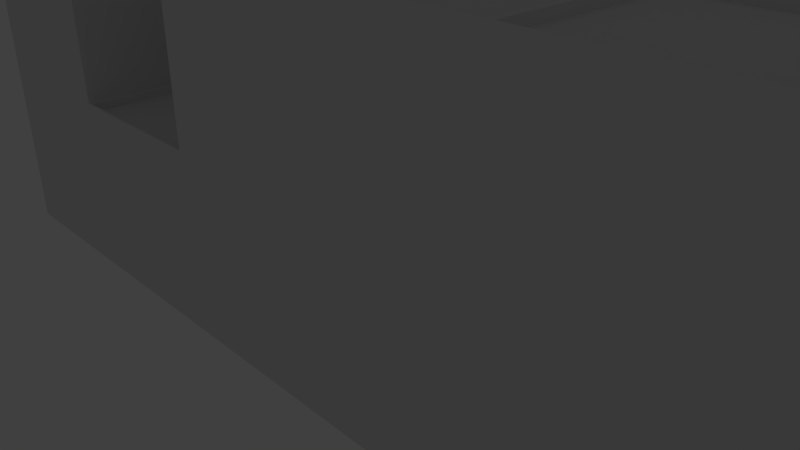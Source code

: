 # Source: all2.blend  (saved by Blender 2.78.0; exported with 4.5.12 LTS)
import bpy
from mathutils import Matrix  # noqa: F401  (used for matrix-valued properties, if any)

bpy.ops.wm.read_factory_settings(use_empty=True)
scene = bpy.context.scene
scene.name = 'Scene'

# ---- collections
col_collection_1 = bpy.data.collections.new('Collection 1'); scene.collection.children.link(col_collection_1)
col_collection_1.hide_render = True
col_collection_1.hide_viewport = True
col_collection_6 = bpy.data.collections.new('Collection 6'); scene.collection.children.link(col_collection_6)

# ---- materials (node trees are filled in below, after node groups)
mat_material = bpy.data.materials.new('Material')
mat_material.alpha_threshold = 0.0
mat_material.use_transparent_shadow = False
mat_material.roughness = 0.5
mat_material.line_color = (0.0, 0.0, 0.0, 1.0)
mat_wall = bpy.data.materials.new('Wall')
mat_wall.alpha_threshold = 0.0
mat_wall.use_transparent_shadow = False
mat_wall.preview_render_type = 'FLAT'
mat_wall.roughness = 0.5
mat_wall.line_color = (0.0, 0.0, 0.0, 1.0)
mat_top = bpy.data.materials.new('Top')
mat_top.alpha_threshold = 0.0
mat_top.use_transparent_shadow = False
mat_top.preview_render_type = 'FLAT'
mat_top.roughness = 0.5
mat_shop = bpy.data.materials.new('Shop')
mat_shop.alpha_threshold = 0.0
mat_shop.use_transparent_shadow = False
mat_shop.preview_render_type = 'FLAT'
mat_shop.roughness = 0.5
mat_wall_001 = bpy.data.materials.new('Wall.001')
mat_wall_001.alpha_threshold = 0.0
mat_wall_001.use_transparent_shadow = False
mat_wall_001.preview_render_type = 'FLAT'
mat_wall_001.roughness = 0.5
mat_wall_001.line_color = (0.0, 0.0, 0.0, 1.0)
mat_top_001 = bpy.data.materials.new('Top.001')
mat_top_001.alpha_threshold = 0.0
mat_top_001.use_transparent_shadow = False
mat_top_001.preview_render_type = 'FLAT'
mat_top_001.roughness = 0.5
mat_shop_001 = bpy.data.materials.new('Shop.001')
mat_shop_001.alpha_threshold = 0.0
mat_shop_001.use_transparent_shadow = False
mat_shop_001.preview_render_type = 'FLAT'
mat_shop_001.roughness = 0.5
mat_wall_002 = bpy.data.materials.new('Wall.002')
mat_wall_002.alpha_threshold = 0.0
mat_wall_002.use_transparent_shadow = False
mat_wall_002.preview_render_type = 'FLAT'
mat_wall_002.roughness = 0.5
mat_top_002 = bpy.data.materials.new('Top.002')
mat_top_002.alpha_threshold = 0.0
mat_top_002.use_transparent_shadow = False
mat_top_002.preview_render_type = 'FLAT'
mat_top_002.roughness = 0.5
mat_bot = bpy.data.materials.new('Bot')
mat_bot.alpha_threshold = 0.0
mat_bot.use_transparent_shadow = False
mat_bot.preview_render_type = 'FLAT'
mat_bot.roughness = 0.5
mat_wall_003 = bpy.data.materials.new('Wall.003')
mat_wall_003.alpha_threshold = 0.0
mat_wall_003.use_transparent_shadow = False
mat_wall_003.preview_render_type = 'FLAT'
mat_wall_003.roughness = 0.5
mat_wall_003.line_color = (0.0, 0.0, 0.0, 1.0)
mat_top_003 = bpy.data.materials.new('Top.003')
mat_top_003.alpha_threshold = 0.0
mat_top_003.use_transparent_shadow = False
mat_top_003.preview_render_type = 'FLAT'
mat_top_003.roughness = 0.5
mat_shop_002 = bpy.data.materials.new('Shop.002')
mat_shop_002.alpha_threshold = 0.0
mat_shop_002.use_transparent_shadow = False
mat_shop_002.preview_render_type = 'FLAT'
mat_shop_002.roughness = 0.5
mat_wall_004 = bpy.data.materials.new('Wall.004')
mat_wall_004.alpha_threshold = 0.0
mat_wall_004.use_transparent_shadow = False
mat_wall_004.preview_render_type = 'FLAT'
mat_wall_004.roughness = 0.5
mat_wall_004.line_color = (0.0, 0.0, 0.0, 1.0)
mat_top_004 = bpy.data.materials.new('Top.004')
mat_top_004.alpha_threshold = 0.0
mat_top_004.use_transparent_shadow = False
mat_top_004.preview_render_type = 'FLAT'
mat_top_004.roughness = 0.5
mat_shop_003 = bpy.data.materials.new('Shop.003')
mat_shop_003.alpha_threshold = 0.0
mat_shop_003.use_transparent_shadow = False
mat_shop_003.preview_render_type = 'FLAT'
mat_shop_003.roughness = 0.5
mat_wall_005 = bpy.data.materials.new('Wall.005')
mat_wall_005.alpha_threshold = 0.0
mat_wall_005.use_transparent_shadow = False
mat_wall_005.preview_render_type = 'FLAT'
mat_wall_005.roughness = 0.5
mat_wall_005.line_color = (0.0, 0.0, 0.0, 1.0)
mat_top_005 = bpy.data.materials.new('Top.005')
mat_top_005.alpha_threshold = 0.0
mat_top_005.use_transparent_shadow = False
mat_top_005.preview_render_type = 'FLAT'
mat_top_005.roughness = 0.5
mat_shop_004 = bpy.data.materials.new('Shop.004')
mat_shop_004.alpha_threshold = 0.0
mat_shop_004.use_transparent_shadow = False
mat_shop_004.preview_render_type = 'FLAT'
mat_shop_004.roughness = 0.5
mat_wall_006 = bpy.data.materials.new('Wall.006')
mat_wall_006.alpha_threshold = 0.0
mat_wall_006.use_transparent_shadow = False
mat_wall_006.preview_render_type = 'FLAT'
mat_wall_006.roughness = 0.5
mat_wall_006.line_color = (0.0, 0.0, 0.0, 1.0)
mat_top_006 = bpy.data.materials.new('Top.006')
mat_top_006.alpha_threshold = 0.0
mat_top_006.use_transparent_shadow = False
mat_top_006.preview_render_type = 'FLAT'
mat_top_006.roughness = 0.5
mat_shop_005 = bpy.data.materials.new('Shop.005')
mat_shop_005.alpha_threshold = 0.0
mat_shop_005.use_transparent_shadow = False
mat_shop_005.preview_render_type = 'FLAT'
mat_shop_005.roughness = 0.5
mat_wall_007 = bpy.data.materials.new('Wall.007')
mat_wall_007.alpha_threshold = 0.0
mat_wall_007.use_transparent_shadow = False
mat_wall_007.preview_render_type = 'FLAT'
mat_wall_007.roughness = 0.5
mat_top_007 = bpy.data.materials.new('Top.007')
mat_top_007.alpha_threshold = 0.0
mat_top_007.use_transparent_shadow = False
mat_top_007.preview_render_type = 'FLAT'
mat_top_007.roughness = 0.5
mat_bot_001 = bpy.data.materials.new('Bot.001')
mat_bot_001.alpha_threshold = 0.0
mat_bot_001.use_transparent_shadow = False
mat_bot_001.preview_render_type = 'FLAT'
mat_bot_001.roughness = 0.5
mat_street_001 = bpy.data.materials.new('street.001')
mat_street_001.alpha_threshold = 0.0
mat_street_001.use_transparent_shadow = False
mat_street_001.preview_render_type = 'FLAT'
mat_street_001.roughness = 0.5

# ---- material node trees

# ---- world
world_world = bpy.data.worlds.new('World'); scene.world = world_world
world_world.color = (0.05088, 0.05088, 0.05088)
world_world.use_sun_shadow = False
world_world.sun_shadow_jitter_overblur = 0.0
world_world.cycles.sampling_method = 'MANUAL'

# ---- cameras
cam_camera = bpy.data.cameras.new('Camera')
cam_camera.clip_end = 100.0
cam_camera.lens = 35.0
cam_camera.sensor_width = 32.0
cam_camera.sensor_height = 18.0
cam_camera.ortho_scale = 7.314
cam_camera.dof.focus_distance = 0.0
cam_camera.dof.aperture_fstop = 128.0

# ---- lights
light_lamp = bpy.data.lights.new('Lamp', 'POINT')
light_lamp.transmission_factor = 0.0
light_lamp.cutoff_distance = 30.0
light_lamp.energy = 100.0
light_lamp.shadow_buffer_clip_start = 1.001
light_lamp.shadow_soft_size = 0.1
light_lamp.shadow_maximum_resolution = 0.006
light_lamp.use_absolute_resolution = True

# ---- meshes
me_cube = bpy.data.meshes.new('Cube')
me_cube.from_pydata([], [], [])
_uv = me_cube.uv_layers.new(name='UVMap')
_uv.uv.foreach_set('vector', [])
me_cube.materials.append(mat_material)
me_cube.use_remesh_preserve_volume = False
me_cube.use_remesh_preserve_attributes = False
me_cube.use_mirror_vertex_groups = False
me_cube.update()
me_cube_001 = bpy.data.meshes.new('Cube.001')
me_cube_001.from_pydata([(-1.0, -1.0, 0.0), (-1.0, -1.0, 6.0), (-1.0, 1.0, 0.0), (-1.0, 1.0, 6.0), (1.0, -1.0, 0.0), (1.0, -1.0, 6.0), (1.0, 1.0, 0.0), (1.0, 1.0, 6.0), (-1.0, -1.0, 0.3), (-1.0, 1.0, 0.3), (1.0, 1.0, 0.3), (1.0, -1.0, 0.3), (-1.0, -1.0, 6.1), (-1.0, 1.0, 6.1), (1.0, -1.0, 6.1), (1.0, 1.0, 6.1), (-0.9649, -0.9649, 6.1), (-0.9649, 0.9649, 6.1), (0.9649, -0.9649, 6.1), (0.9649, 0.9649, 6.1), (-0.9649, -0.9649, 6.0), (-0.9649, 0.9649, 6.0), (0.9649, -0.9649, 6.0), (0.9649, 0.9649, 6.0), (-0.9649, -0.9649, 6.0), (-0.9649, 0.9649, 6.0), (0.9649, -0.9649, 6.0), (0.9649, 0.9649, 6.0)], [], [(8, 1, 3, 9), (9, 3, 7, 10), (10, 7, 5, 11), (11, 5, 1, 8), (6, 10, 11, 4), (4, 11, 8, 0), (2, 9, 10, 6), (0, 8, 9, 2), (7, 3, 13, 15), (5, 7, 15, 14), (3, 1, 12, 13), (1, 5, 14, 12), (12, 14, 18, 16), (15, 13, 17, 19), (14, 15, 19, 18), (13, 12, 16, 17), (18, 19, 23, 22), (17, 16, 20, 21), (16, 18, 22, 20), (19, 17, 21, 23), (22, 23, 27, 26), (21, 20, 24, 25), (20, 22, 26, 24), (23, 21, 25, 27), (24, 26, 27, 25)])
me_cube_001.polygons.foreach_set('material_index', [0, 0, 0, 0, 2, 2, 2, 2, 1, 1, 1, 1, 1, 1, 1, 1, 1, 1, 1, 1, 1, 1, 1, 1, 1])
_uv = me_cube_001.uv_layers.new(name='UVMap')
_uv.uv.foreach_set('vector', [1.001, -1.005, 1.001, 1.988, -0.001997, 1.988, -0.001997, -1.005, 1.007, -1.005, 1.007, 1.988, 0.003326, 1.988, 0.003327, -1.005, 1.005, -1.005, 1.005, 1.988, 0.001552, 1.988, 0.001552, -1.005, 1.003, -1.005, 1.003, 1.988, -0.000222, 1.988, -0.0002222, -1.005, 2.525, -0.02239, 2.525, 1.018, -1.497, 1.018, -1.497, -0.02239, 2.525, -0.02197, 2.525, 1.018, -1.497, 1.018, -1.497, -0.02197, -1.497, 1.018, -1.497, -0.02225, 2.525, -0.02225, 2.525, 1.018, -1.497, 1.018, -1.497, -0.02211, 2.525, -0.02211, 2.525, 1.018, 0.4851, 1.144, -0.7676, 1.097, -0.705, 1.024, 0.41, 1.079, 0.4851, -0.1114, 0.4851, 1.144, 0.41, 1.079, 0.4225, -0.03898, -0.7676, 1.097, -0.7676, -0.1581, -0.6924, -0.09322, -0.705, 1.024, -0.7676, -0.1581, 0.4851, -0.1114, 0.4225, -0.03898, -0.6924, -0.09322, -0.6924, -0.09322, 0.4225, -0.03898, 0.3992, -0.02076, -0.6736, -0.06908, 0.41, 1.079, -0.705, 1.024, -0.6817, 1.006, 0.3911, 1.055, 0.4225, -0.03898, 0.41, 1.079, 0.3911, 1.055, 0.3992, -0.02076, -0.705, 1.024, -0.6924, -0.09322, -0.6736, -0.06908, -0.6817, 1.006, 0.3992, -0.02076, 0.3911, 1.055, 0.341, 1.007, 0.3531, 0.02802, -0.6817, 1.006, -0.6736, -0.06908, -0.6234, -0.02191, -0.6355, 0.9575, -0.6736, -0.06908, 0.3992, -0.02076, 0.3531, 0.02802, -0.6234, -0.02191, 0.3911, 1.055, -0.6817, 1.006, -0.6355, 0.9575, 0.341, 1.007, 0.3531, 0.02802, 0.341, 1.007, 0.3199, 0.9888, 0.3351, 0.04838, -0.6355, 0.9575, -0.6234, -0.02191, -0.6023, -0.003259, -0.6175, 0.9371, -0.6234, -0.02191, 0.3531, 0.02802, 0.3351, 0.04838, -0.6023, -0.003259, 0.341, 1.007, -0.6355, 0.9575, -0.6175, 0.9371, 0.3199, 0.9888, 0.69, 0.04456, 1.715, 0.04456, 1.715, 1.07, 0.69, 1.07])
me_cube_001.materials.append(mat_wall)
me_cube_001.materials.append(mat_top)
me_cube_001.materials.append(mat_shop)
me_cube_001.use_remesh_preserve_volume = False
me_cube_001.use_remesh_preserve_attributes = False
me_cube_001.use_mirror_vertex_groups = False
me_cube_001.update()
me_cube_002 = bpy.data.meshes.new('Cube.002')
me_cube_002.from_pydata([(-2.0, -1.0, 0.0), (-2.0, -1.0, 4.0), (-2.0, 1.0, 0.0), (-2.0, 1.0, 4.0), (2.0, -1.0, 0.0), (2.0, -1.0, 4.0), (2.0, 1.0, 0.0), (2.0, 1.0, 4.0), (-2.0, -1.0, 0.2), (-2.0, 1.0, 0.2), (2.0, 1.0, 0.2), (2.0, -1.0, 0.2), (-2.0, -1.0, 4.1), (-2.0, 1.0, 4.1), (2.0, -1.0, 4.1), (2.0, 1.0, 4.1), (-1.959, -0.9795, 4.1), (-1.959, 0.9795, 4.1), (1.959, -0.9795, 4.1), (1.959, 0.9795, 4.1), (-1.959, -0.9795, 4.0), (-1.959, 0.9795, 4.0), (1.959, -0.9795, 4.0), (1.959, 0.9795, 4.0)], [], [(8, 1, 3, 9), (9, 3, 7, 10), (10, 7, 5, 11), (11, 5, 1, 8), (6, 10, 11, 4), (4, 11, 8, 0), (2, 9, 10, 6), (0, 8, 9, 2), (7, 3, 13, 15), (5, 7, 15, 14), (3, 1, 12, 13), (1, 5, 14, 12), (12, 14, 18, 16), (15, 13, 17, 19), (14, 15, 19, 18), (13, 12, 16, 17), (18, 19, 23, 22), (17, 16, 20, 21), (16, 18, 22, 20), (19, 17, 21, 23), (20, 22, 23, 21)])
me_cube_002.polygons.foreach_set('material_index', [0, 0, 0, 0, 2, 2, 2, 2, 1, 1, 1, 1, 1, 1, 1, 1, 1, 1, 1, 1, 1])
_uv = me_cube_002.uv_layers.new(name='UVMap')
_uv.uv.foreach_set('vector', [1.14, -0.391, 1.14, 1.409, -0.1466, 1.409, -0.1466, -0.391, 1.465, -0.3895, 1.465, 1.406, -0.4664, 1.406, -0.4664, -0.3895, 1.126, -0.391, 1.126, 1.409, -0.1285, 1.409, -0.1285, -0.391, 1.465, -0.392, 1.465, 1.404, -0.4664, 1.404, -0.4664, -0.392, 4.072, -0.01035, 4.072, 0.9619, -3.073, 0.9619, -3.073, -0.01035, 7.039, 0.003347, 7.039, 0.9887, -6.044, 0.9887, -6.044, 0.003347, 7.039, 0.01227, 7.039, 0.9976, -6.044, 0.9976, -6.044, 0.01228, 4.092, 0.03023, 4.092, 1.002, -3.053, 1.002, -3.053, 0.03023, -1.851, -0.03254, -0.207, -0.03254, -0.2557, 0.02002, -1.779, 0.0109, -1.726, 1.115, -1.851, -0.03254, -1.779, 0.0109, -1.677, 1.062, -0.207, -0.03254, -0.0812, 1.115, -0.1538, 1.071, -0.2557, 0.02002, -0.0812, 1.115, -1.726, 1.115, -1.677, 1.062, -0.1538, 1.071, -0.1538, 1.071, -1.677, 1.062, -1.649, 1.044, -0.1811, 1.05, -1.779, 0.0109, -0.2557, 0.02002, -0.2837, 0.03813, -1.751, 0.03272, -1.677, 1.062, -1.779, 0.0109, -1.751, 0.03272, -1.649, 1.044, -0.2557, 0.02002, -0.1538, 1.071, -0.1811, 1.05, -0.2837, 0.03813, -1.649, 1.044, -1.751, 0.03272, -1.689, 0.0676, -1.611, 0.9979, -0.2837, 0.03813, -0.1811, 1.05, -0.244, 1.015, -0.3214, 0.08445, -0.1811, 1.05, -1.649, 1.044, -1.611, 0.9979, -0.244, 1.015, -1.751, 0.03272, -0.2837, 0.03813, -0.3214, 0.08445, -1.689, 0.0676, 2.932, 1.046, 1.262, 1.046, 1.262, 0.2101, 2.932, 0.2101])
me_cube_002.materials.append(mat_wall_001)
me_cube_002.materials.append(mat_top_001)
me_cube_002.materials.append(mat_shop_001)
me_cube_002.use_remesh_preserve_volume = False
me_cube_002.use_remesh_preserve_attributes = False
me_cube_002.use_mirror_vertex_groups = False
me_cube_002.update()
me_cube_003 = bpy.data.meshes.new('Cube.003')
me_cube_003.from_pydata([(-1.0, -1.0, 0.0), (-1.0, -1.0, 2.0), (-1.0, 1.0, 0.0), (-1.0, 1.0, 2.0), (1.0, -1.0, 0.0), (1.0, -1.0, 2.0), (1.0, 1.0, 0.0), (1.0, 1.0, 2.0), (-1.0, -1.0, 0.2), (-1.0, 1.0, 0.2), (1.0, 1.0, 0.2), (1.0, -1.0, 0.2), (-1.0, -1.0, 2.1), (-1.0, 1.0, 2.1), (1.0, -1.0, 2.1), (1.0, 1.0, 2.1), (-0.97, -0.97, 2.1), (-0.97, 0.97, 2.1), (0.97, -0.97, 2.1), (0.97, 0.97, 2.1), (-0.97, -0.97, 2.0), (-0.97, 0.97, 2.0), (0.97, -0.97, 2.0), (0.97, 0.97, 2.0), (0.97, -0.97, 2.1), (0.97, 0.97, 2.1)], [(25, 24)], [(8, 1, 3, 9), (9, 3, 7, 10), (10, 7, 5, 11), (11, 5, 1, 8), (4, 11, 8, 0), (6, 10, 11, 4), (2, 9, 10, 6), (0, 8, 9, 2), (7, 3, 13, 15), (5, 7, 15, 14), (3, 1, 12, 13), (1, 5, 14, 12), (12, 14, 18, 16), (15, 13, 17, 19), (14, 15, 19, 18), (13, 12, 16, 17), (18, 19, 23, 22), (17, 16, 20, 21), (16, 18, 22, 20), (19, 17, 21, 23), (20, 22, 23, 21)])
me_cube_003.polygons.foreach_set('material_index', [0, 0, 0, 0, 2, 2, 2, 2, 1, 1, 1, 1, 1, 1, 1, 1, 1, 1, 1, 1, 1])
_uv = me_cube_003.uv_layers.new(name='UVMap')
_uv.uv.foreach_set('vector', [2.259, -1.24, 2.259, 2.353, -1.509, 2.353, -1.509, -1.24, 2.263, -1.24, 2.263, 2.353, -1.505, 2.353, -1.505, -1.24, 2.259, -1.239, 2.259, 2.354, -1.509, 2.354, -1.509, -1.239, 2.26, -1.24, 2.26, 2.353, -1.508, 2.353, -1.508, -1.24, 5.013, 0.005871, 5.013, 0.9815, -4.017, 0.9815, -4.017, 0.005868, 5.013, 0.006451, 5.013, 0.9821, -4.017, 0.9821, -4.017, 0.006448, 5.013, 0.005912, 5.013, 0.9815, -4.017, 0.9815, -4.017, 0.005912, 5.013, 0.006407, 5.013, 0.982, -4.017, 0.982, -4.017, 0.006407, 0.6546, 3.96, -5.892, 3.666, -5.564, 3.29, 0.2616, 3.618, 0.6546, -2.604, 0.6546, 3.96, 0.2616, 3.618, 0.3269, -2.228, -5.892, 3.666, -5.892, -2.897, -5.499, -2.556, -5.564, 3.29, -5.892, -2.897, 0.6546, -2.604, 0.3269, -2.228, -5.499, -2.556, -5.499, -2.556, 0.3269, -2.228, 0.2081, -2.136, -5.403, -2.432, 0.2616, 3.618, -5.564, 3.29, -5.445, 3.198, 0.1654, 3.494, 0.3269, -2.228, 0.2616, 3.618, 0.1654, 3.494, 0.2081, -2.136, -5.564, 3.29, -5.499, -2.556, -5.403, -2.432, -5.445, 3.198, 0.2081, -2.136, 0.1654, 3.494, -0.1679, 3.228, -0.04975, -1.814, -5.445, 3.198, -5.403, -2.432, -5.069, -2.166, -5.188, 2.876, -5.403, -2.432, 0.2081, -2.136, -0.04975, -1.814, -5.069, -2.166, 0.1654, 3.494, -5.445, 3.198, -5.188, 2.876, -0.1679, 3.228, 1.369, -2.358, 6.754, -2.358, 6.754, 3.028, 1.369, 3.028])
me_cube_003.materials.append(mat_wall_002)
me_cube_003.materials.append(mat_top_002)
me_cube_003.materials.append(mat_bot)
me_cube_003.use_remesh_preserve_volume = False
me_cube_003.use_remesh_preserve_attributes = False
me_cube_003.use_mirror_vertex_groups = False
me_cube_003.update()
me_cube_004 = bpy.data.meshes.new('Cube.004')
me_cube_004.from_pydata([(-2.0, -1.0, 0.0), (-2.0, -1.0, 4.0), (-2.0, 1.0, 0.0), (-2.0, 1.0, 4.0), (2.0, -1.0, 0.0), (2.0, -1.0, 4.0), (2.0, 1.0, 0.0), (2.0, 1.0, 4.0), (-2.0, -1.0, 0.2), (-2.0, 1.0, 0.2), (2.0, 1.0, 0.2), (2.0, -1.0, 0.2), (-2.0, -1.0, 4.1), (-2.0, 1.0, 4.1), (2.0, -1.0, 4.1), (2.0, 1.0, 4.1), (-1.959, -0.9795, 4.1), (-1.959, 0.9795, 4.1), (1.959, -0.9795, 4.1), (1.959, 0.9795, 4.1), (-1.959, -0.9795, 4.0), (-1.959, 0.9795, 4.0), (1.959, -0.9795, 4.0), (1.959, 0.9795, 4.0)], [], [(8, 1, 3, 9), (9, 3, 7, 10), (10, 7, 5, 11), (11, 5, 1, 8), (6, 10, 11, 4), (4, 11, 8, 0), (2, 9, 10, 6), (0, 8, 9, 2), (7, 3, 13, 15), (5, 7, 15, 14), (3, 1, 12, 13), (1, 5, 14, 12), (12, 14, 18, 16), (15, 13, 17, 19), (14, 15, 19, 18), (13, 12, 16, 17), (18, 19, 23, 22), (17, 16, 20, 21), (16, 18, 22, 20), (19, 17, 21, 23), (20, 22, 23, 21)])
me_cube_004.polygons.foreach_set('material_index', [0, 0, 0, 0, 2, 2, 2, 2, 1, 1, 1, 1, 1, 1, 1, 1, 1, 1, 1, 1, 1])
_uv = me_cube_004.uv_layers.new(name='UVMap')
_uv.uv.foreach_set('vector', [1.14, -0.391, 1.14, 1.409, -0.1466, 1.409, -0.1466, -0.391, 1.465, -0.3895, 1.465, 1.406, -0.4664, 1.406, -0.4664, -0.3895, 1.126, -0.391, 1.126, 1.409, -0.1285, 1.409, -0.1285, -0.391, 1.465, -0.392, 1.465, 1.404, -0.4664, 1.404, -0.4664, -0.392, 4.072, -0.01035, 4.072, 0.9619, -3.073, 0.9619, -3.073, -0.01035, 7.039, 0.003347, 7.039, 0.9887, -6.044, 0.9887, -6.044, 0.003347, 7.039, 0.01227, 7.039, 0.9976, -6.044, 0.9976, -6.044, 0.01228, 4.092, 0.03023, 4.092, 1.002, -3.053, 1.002, -3.053, 0.03023, -1.851, -0.03254, -0.207, -0.03254, -0.2557, 0.02002, -1.779, 0.0109, -1.726, 1.115, -1.851, -0.03254, -1.779, 0.0109, -1.677, 1.062, -0.207, -0.03254, -0.0812, 1.115, -0.1538, 1.071, -0.2557, 0.02002, -0.0812, 1.115, -1.726, 1.115, -1.677, 1.062, -0.1538, 1.071, -0.1538, 1.071, -1.677, 1.062, -1.649, 1.044, -0.1811, 1.05, -1.779, 0.0109, -0.2557, 0.02002, -0.2837, 0.03813, -1.751, 0.03272, -1.677, 1.062, -1.779, 0.0109, -1.751, 0.03272, -1.649, 1.044, -0.2557, 0.02002, -0.1538, 1.071, -0.1811, 1.05, -0.2837, 0.03813, -1.649, 1.044, -1.751, 0.03272, -1.689, 0.0676, -1.611, 0.9979, -0.2837, 0.03813, -0.1811, 1.05, -0.244, 1.015, -0.3214, 0.08445, -0.1811, 1.05, -1.649, 1.044, -1.611, 0.9979, -0.244, 1.015, -1.751, 0.03272, -0.2837, 0.03813, -0.3214, 0.08445, -1.689, 0.0676, 2.932, 1.046, 1.262, 1.046, 1.262, 0.2101, 2.932, 0.2101])
me_cube_004.materials.append(mat_wall_003)
me_cube_004.materials.append(mat_top_003)
me_cube_004.materials.append(mat_shop_002)
me_cube_004.use_remesh_preserve_volume = False
me_cube_004.use_remesh_preserve_attributes = False
me_cube_004.use_mirror_vertex_groups = False
me_cube_004.update()
me_cube_005 = bpy.data.meshes.new('Cube.005')
me_cube_005.from_pydata([(-1.0, -1.0, 0.0), (-1.0, -1.0, 6.0), (-1.0, 1.0, 0.0), (-1.0, 1.0, 6.0), (1.0, -1.0, 0.0), (1.0, -1.0, 6.0), (1.0, 1.0, 0.0), (1.0, 1.0, 6.0), (-1.0, -1.0, 0.3), (-1.0, 1.0, 0.3), (1.0, 1.0, 0.3), (1.0, -1.0, 0.3), (-1.0, -1.0, 6.1), (-1.0, 1.0, 6.1), (1.0, -1.0, 6.1), (1.0, 1.0, 6.1), (-0.9649, -0.9649, 6.1), (-0.9649, 0.9649, 6.1), (0.9649, -0.9649, 6.1), (0.9649, 0.9649, 6.1), (-0.9649, -0.9649, 6.0), (-0.9649, 0.9649, 6.0), (0.9649, -0.9649, 6.0), (0.9649, 0.9649, 6.0), (-0.9649, -0.9649, 6.0), (-0.9649, 0.9649, 6.0), (0.9649, -0.9649, 6.0), (0.9649, 0.9649, 6.0)], [], [(8, 1, 3, 9), (9, 3, 7, 10), (10, 7, 5, 11), (11, 5, 1, 8), (6, 10, 11, 4), (4, 11, 8, 0), (2, 9, 10, 6), (0, 8, 9, 2), (7, 3, 13, 15), (5, 7, 15, 14), (3, 1, 12, 13), (1, 5, 14, 12), (12, 14, 18, 16), (15, 13, 17, 19), (14, 15, 19, 18), (13, 12, 16, 17), (18, 19, 23, 22), (17, 16, 20, 21), (16, 18, 22, 20), (19, 17, 21, 23), (22, 23, 27, 26), (21, 20, 24, 25), (20, 22, 26, 24), (23, 21, 25, 27), (24, 26, 27, 25)])
me_cube_005.polygons.foreach_set('material_index', [0, 0, 0, 0, 2, 2, 2, 2, 1, 1, 1, 1, 1, 1, 1, 1, 1, 1, 1, 1, 1, 1, 1, 1, 1])
_uv = me_cube_005.uv_layers.new(name='UVMap')
_uv.uv.foreach_set('vector', [1.001, -1.005, 1.001, 1.988, -0.001997, 1.988, -0.001997, -1.005, 1.007, -1.005, 1.007, 1.988, 0.003326, 1.988, 0.003327, -1.005, 1.005, -1.005, 1.005, 1.988, 0.001552, 1.988, 0.001552, -1.005, 1.003, -1.005, 1.003, 1.988, -0.000222, 1.988, -0.0002222, -1.005, 2.525, -0.02239, 2.525, 1.018, -1.497, 1.018, -1.497, -0.02239, 2.525, -0.02197, 2.525, 1.018, -1.497, 1.018, -1.497, -0.02197, -1.497, 1.018, -1.497, -0.02225, 2.525, -0.02225, 2.525, 1.018, -1.497, 1.018, -1.497, -0.02211, 2.525, -0.02211, 2.525, 1.018, 0.4851, 1.144, -0.7676, 1.097, -0.705, 1.024, 0.41, 1.079, 0.4851, -0.1114, 0.4851, 1.144, 0.41, 1.079, 0.4225, -0.03898, -0.7676, 1.097, -0.7676, -0.1581, -0.6924, -0.09322, -0.705, 1.024, -0.7676, -0.1581, 0.4851, -0.1114, 0.4225, -0.03898, -0.6924, -0.09322, -0.6924, -0.09322, 0.4225, -0.03898, 0.3992, -0.02076, -0.6736, -0.06908, 0.41, 1.079, -0.705, 1.024, -0.6817, 1.006, 0.3911, 1.055, 0.4225, -0.03898, 0.41, 1.079, 0.3911, 1.055, 0.3992, -0.02076, -0.705, 1.024, -0.6924, -0.09322, -0.6736, -0.06908, -0.6817, 1.006, 0.3992, -0.02076, 0.3911, 1.055, 0.341, 1.007, 0.3531, 0.02802, -0.6817, 1.006, -0.6736, -0.06908, -0.6234, -0.02191, -0.6355, 0.9575, -0.6736, -0.06908, 0.3992, -0.02076, 0.3531, 0.02802, -0.6234, -0.02191, 0.3911, 1.055, -0.6817, 1.006, -0.6355, 0.9575, 0.341, 1.007, 0.3531, 0.02802, 0.341, 1.007, 0.3199, 0.9888, 0.3351, 0.04838, -0.6355, 0.9575, -0.6234, -0.02191, -0.6023, -0.003259, -0.6175, 0.9371, -0.6234, -0.02191, 0.3531, 0.02802, 0.3351, 0.04838, -0.6023, -0.003259, 0.341, 1.007, -0.6355, 0.9575, -0.6175, 0.9371, 0.3199, 0.9888, 0.69, 0.04456, 1.715, 0.04456, 1.715, 1.07, 0.69, 1.07])
me_cube_005.materials.append(mat_wall_004)
me_cube_005.materials.append(mat_top_004)
me_cube_005.materials.append(mat_shop_003)
me_cube_005.use_remesh_preserve_volume = False
me_cube_005.use_remesh_preserve_attributes = False
me_cube_005.use_mirror_vertex_groups = False
me_cube_005.update()
me_cube_006 = bpy.data.meshes.new('Cube.006')
me_cube_006.from_pydata([(-1.0, -1.0, 0.0), (-1.0, -1.0, 4.0), (-1.0, 1.0, 0.0), (-1.0, 1.0, 4.0), (1.0, -1.0, 0.0), (1.0, -1.0, 4.0), (1.0, 1.0, 0.0), (1.0, 1.0, 4.0), (-1.0, -1.0, 0.2), (-1.0, 1.0, 0.2), (1.0, 1.0, 0.2), (1.0, -1.0, 0.2), (-1.0, -1.0, 4.1), (-1.0, 1.0, 4.1), (1.0, -1.0, 4.1), (1.0, 1.0, 4.1), (-0.9716, -0.9716, 4.1), (-0.9716, 0.9716, 4.1), (0.9716, -0.9716, 4.1), (0.9716, 0.9716, 4.1), (-0.9716, -0.9716, 4.0), (-0.9716, 0.9716, 4.0), (0.9716, -0.9716, 4.0), (0.9716, 0.9716, 4.0)], [], [(8, 1, 3, 9), (9, 3, 7, 10), (10, 7, 5, 11), (11, 5, 1, 8), (4, 11, 8, 0), (6, 10, 11, 4), (2, 9, 10, 6), (0, 8, 9, 2), (7, 3, 13, 15), (5, 7, 15, 14), (3, 1, 12, 13), (1, 5, 14, 12), (12, 14, 18, 16), (15, 13, 17, 19), (14, 15, 19, 18), (13, 12, 16, 17), (18, 19, 23, 22), (17, 16, 20, 21), (16, 18, 22, 20), (19, 17, 21, 23), (20, 22, 23, 21)])
me_cube_006.polygons.foreach_set('material_index', [0, 0, 0, 0, 2, 2, 2, 2, 1, 1, 1, 1, 1, 1, 1, 1, 1, 1, 1, 1, 1])
_uv = me_cube_006.uv_layers.new(name='UVMap')
_uv.uv.foreach_set('vector', [1.634, -1.711, 1.634, 2.723, -0.7, 2.723, -0.7, -1.711, 1.637, -1.706, 1.637, 2.728, -0.697, 2.728, -0.697, -1.706, 1.639, -1.711, 1.639, 2.723, -0.6947, 2.723, -0.6947, -1.711, 1.644, -1.711, 1.644, 2.723, -0.6894, 2.723, -0.6894, -1.711, 4.034, 0.03343, 4.034, 1.013, -3.017, 1.013, -3.017, 0.03343, 4.034, -0.007923, 4.034, 0.9721, -3.017, 0.9721, -3.017, -0.00792, 4.034, 0.02494, 4.034, 1.005, -3.017, 1.005, -3.017, 0.02494, 4.034, 0.0005759, 4.034, 0.9806, -3.017, 0.9806, -3.017, 0.0005759, -2.305, -0.4983, -0.4109, -0.4133, -0.5057, -0.3046, -2.191, -0.3994, -2.305, 1.401, -2.305, -0.4983, -2.191, -0.3994, -2.21, 1.292, -0.4109, -0.4133, -0.4109, 1.486, -0.5246, 1.387, -0.5057, -0.3046, -0.4109, 1.486, -2.305, 1.401, -2.21, 1.292, -0.5246, 1.387, -0.5246, 1.387, -2.21, 1.292, -2.176, 1.265, -0.5525, 1.351, -2.191, -0.3994, -0.5057, -0.3046, -0.5401, -0.2779, -2.163, -0.3636, -2.21, 1.292, -2.191, -0.3994, -2.163, -0.3636, -2.176, 1.265, -0.5057, -0.3046, -0.5246, 1.387, -0.5525, 1.351, -0.5401, -0.2779, -2.176, 1.265, -2.163, -0.3636, -2.067, -0.2867, -2.101, 1.172, -0.5401, -0.2779, -0.5525, 1.351, -0.6487, 1.274, -0.6146, -0.185, -0.5525, 1.351, -2.176, 1.265, -2.101, 1.172, -0.6487, 1.274, -2.163, -0.3636, -0.5401, -0.2779, -0.6146, -0.185, -2.067, -0.2867, 3.288, -0.4555, 3.288, 1.105, 1.728, 1.105, 1.728, -0.4555])
me_cube_006.materials.append(mat_wall_005)
me_cube_006.materials.append(mat_top_005)
me_cube_006.materials.append(mat_shop_004)
me_cube_006.use_remesh_preserve_volume = False
me_cube_006.use_remesh_preserve_attributes = False
me_cube_006.use_mirror_vertex_groups = False
me_cube_006.update()
me_cube_007 = bpy.data.meshes.new('Cube.007')
me_cube_007.from_pydata([(-1.0, -1.0, 0.0), (-1.0, -1.0, 4.0), (-1.0, 1.0, 0.0), (-1.0, 1.0, 4.0), (1.0, -1.0, 0.0), (1.0, -1.0, 4.0), (1.0, 1.0, 0.0), (1.0, 1.0, 4.0), (-1.0, -1.0, 0.2), (-1.0, 1.0, 0.2), (1.0, 1.0, 0.2), (1.0, -1.0, 0.2), (-1.0, -1.0, 4.1), (-1.0, 1.0, 4.1), (1.0, -1.0, 4.1), (1.0, 1.0, 4.1), (-0.9716, -0.9716, 4.1), (-0.9716, 0.9716, 4.1), (0.9716, -0.9716, 4.1), (0.9716, 0.9716, 4.1), (-0.9716, -0.9716, 4.0), (-0.9716, 0.9716, 4.0), (0.9716, -0.9716, 4.0), (0.9716, 0.9716, 4.0)], [], [(8, 1, 3, 9), (9, 3, 7, 10), (10, 7, 5, 11), (11, 5, 1, 8), (4, 11, 8, 0), (6, 10, 11, 4), (2, 9, 10, 6), (0, 8, 9, 2), (7, 3, 13, 15), (5, 7, 15, 14), (3, 1, 12, 13), (1, 5, 14, 12), (12, 14, 18, 16), (15, 13, 17, 19), (14, 15, 19, 18), (13, 12, 16, 17), (18, 19, 23, 22), (17, 16, 20, 21), (16, 18, 22, 20), (19, 17, 21, 23), (20, 22, 23, 21)])
me_cube_007.polygons.foreach_set('material_index', [0, 0, 0, 0, 2, 2, 2, 2, 1, 1, 1, 1, 1, 1, 1, 1, 1, 1, 1, 1, 1])
_uv = me_cube_007.uv_layers.new(name='UVMap')
_uv.uv.foreach_set('vector', [1.634, -1.711, 1.634, 2.723, -0.7, 2.723, -0.7, -1.711, 1.637, -1.706, 1.637, 2.728, -0.697, 2.728, -0.697, -1.706, 1.639, -1.711, 1.639, 2.723, -0.6947, 2.723, -0.6947, -1.711, 1.644, -1.711, 1.644, 2.723, -0.6894, 2.723, -0.6894, -1.711, 4.034, 0.03343, 4.034, 1.013, -3.017, 1.013, -3.017, 0.03343, 4.034, -0.007923, 4.034, 0.9721, -3.017, 0.9721, -3.017, -0.00792, 4.034, 0.02494, 4.034, 1.005, -3.017, 1.005, -3.017, 0.02494, 4.034, 0.0005759, 4.034, 0.9806, -3.017, 0.9806, -3.017, 0.0005759, -2.305, -0.4983, -0.4109, -0.4133, -0.5057, -0.3046, -2.191, -0.3994, -2.305, 1.401, -2.305, -0.4983, -2.191, -0.3994, -2.21, 1.292, -0.4109, -0.4133, -0.4109, 1.486, -0.5246, 1.387, -0.5057, -0.3046, -0.4109, 1.486, -2.305, 1.401, -2.21, 1.292, -0.5246, 1.387, -0.5246, 1.387, -2.21, 1.292, -2.176, 1.265, -0.5525, 1.351, -2.191, -0.3994, -0.5057, -0.3046, -0.5401, -0.2779, -2.163, -0.3636, -2.21, 1.292, -2.191, -0.3994, -2.163, -0.3636, -2.176, 1.265, -0.5057, -0.3046, -0.5246, 1.387, -0.5525, 1.351, -0.5401, -0.2779, -2.176, 1.265, -2.163, -0.3636, -2.067, -0.2867, -2.101, 1.172, -0.5401, -0.2779, -0.5525, 1.351, -0.6487, 1.274, -0.6146, -0.185, -0.5525, 1.351, -2.176, 1.265, -2.101, 1.172, -0.6487, 1.274, -2.163, -0.3636, -0.5401, -0.2779, -0.6146, -0.185, -2.067, -0.2867, 3.288, -0.4555, 3.288, 1.105, 1.728, 1.105, 1.728, -0.4555])
me_cube_007.materials.append(mat_wall_006)
me_cube_007.materials.append(mat_top_006)
me_cube_007.materials.append(mat_shop_005)
me_cube_007.use_remesh_preserve_volume = False
me_cube_007.use_remesh_preserve_attributes = False
me_cube_007.use_mirror_vertex_groups = False
me_cube_007.update()
me_cube_008 = bpy.data.meshes.new('Cube.008')
me_cube_008.from_pydata([(-1.0, -1.0, 0.0), (-1.0, -1.0, 2.0), (-1.0, 1.0, 0.0), (-1.0, 1.0, 2.0), (1.0, -1.0, 0.0), (1.0, -1.0, 2.0), (1.0, 1.0, 0.0), (1.0, 1.0, 2.0), (-1.0, -1.0, 0.2), (-1.0, 1.0, 0.2), (1.0, 1.0, 0.2), (1.0, -1.0, 0.2), (-1.0, -1.0, 2.1), (-1.0, 1.0, 2.1), (1.0, -1.0, 2.1), (1.0, 1.0, 2.1), (-0.97, -0.97, 2.1), (-0.97, 0.97, 2.1), (0.97, -0.97, 2.1), (0.97, 0.97, 2.1), (-0.97, -0.97, 2.0), (-0.97, 0.97, 2.0), (0.97, -0.97, 2.0), (0.97, 0.97, 2.0), (0.97, -0.97, 2.1), (0.97, 0.97, 2.1)], [(25, 24)], [(8, 1, 3, 9), (9, 3, 7, 10), (10, 7, 5, 11), (11, 5, 1, 8), (4, 11, 8, 0), (6, 10, 11, 4), (2, 9, 10, 6), (0, 8, 9, 2), (7, 3, 13, 15), (5, 7, 15, 14), (3, 1, 12, 13), (1, 5, 14, 12), (12, 14, 18, 16), (15, 13, 17, 19), (14, 15, 19, 18), (13, 12, 16, 17), (18, 19, 23, 22), (17, 16, 20, 21), (16, 18, 22, 20), (19, 17, 21, 23), (20, 22, 23, 21)])
me_cube_008.polygons.foreach_set('material_index', [0, 0, 0, 0, 2, 2, 2, 2, 1, 1, 1, 1, 1, 1, 1, 1, 1, 1, 1, 1, 1])
_uv = me_cube_008.uv_layers.new(name='UVMap')
_uv.uv.foreach_set('vector', [2.259, -1.24, 2.259, 2.353, -1.509, 2.353, -1.509, -1.24, 2.263, -1.24, 2.263, 2.353, -1.505, 2.353, -1.505, -1.24, 2.259, -1.239, 2.259, 2.354, -1.509, 2.354, -1.509, -1.239, 2.26, -1.24, 2.26, 2.353, -1.508, 2.353, -1.508, -1.24, 5.013, 0.005871, 5.013, 0.9815, -4.017, 0.9815, -4.017, 0.005868, 5.013, 0.006451, 5.013, 0.9821, -4.017, 0.9821, -4.017, 0.006448, 5.013, 0.005912, 5.013, 0.9815, -4.017, 0.9815, -4.017, 0.005912, 5.013, 0.006407, 5.013, 0.982, -4.017, 0.982, -4.017, 0.006407, 0.6546, 3.96, -5.892, 3.666, -5.564, 3.29, 0.2616, 3.618, 0.6546, -2.604, 0.6546, 3.96, 0.2616, 3.618, 0.3269, -2.228, -5.892, 3.666, -5.892, -2.897, -5.499, -2.556, -5.564, 3.29, -5.892, -2.897, 0.6546, -2.604, 0.3269, -2.228, -5.499, -2.556, -5.499, -2.556, 0.3269, -2.228, 0.2081, -2.136, -5.403, -2.432, 0.2616, 3.618, -5.564, 3.29, -5.445, 3.198, 0.1654, 3.494, 0.3269, -2.228, 0.2616, 3.618, 0.1654, 3.494, 0.2081, -2.136, -5.564, 3.29, -5.499, -2.556, -5.403, -2.432, -5.445, 3.198, 0.2081, -2.136, 0.1654, 3.494, -0.1679, 3.228, -0.04975, -1.814, -5.445, 3.198, -5.403, -2.432, -5.069, -2.166, -5.188, 2.876, -5.403, -2.432, 0.2081, -2.136, -0.04975, -1.814, -5.069, -2.166, 0.1654, 3.494, -5.445, 3.198, -5.188, 2.876, -0.1679, 3.228, 1.369, -2.358, 6.754, -2.358, 6.754, 3.028, 1.369, 3.028])
me_cube_008.materials.append(mat_wall_007)
me_cube_008.materials.append(mat_top_007)
me_cube_008.materials.append(mat_bot_001)
me_cube_008.use_remesh_preserve_volume = False
me_cube_008.use_remesh_preserve_attributes = False
me_cube_008.use_mirror_vertex_groups = False
me_cube_008.update()
me_plane_001 = bpy.data.meshes.new('Plane.001')
me_plane_001.from_pydata([(-1.0, -1.0, 0.0), (1.0, -1.0, 0.0), (-1.0, 1.0, 0.0), (1.0, 1.0, 0.0)], [], [(0, 1, 3, 2)])
_uv = me_plane_001.uv_layers.new(name='UVMap')
_uv.uv.foreach_set('vector', [9.343, 9.343, -8.343, 9.343, -8.343, -8.343, 9.343, -8.343])
me_plane_001.materials.append(mat_street_001)
me_plane_001.use_remesh_preserve_volume = False
me_plane_001.use_remesh_preserve_attributes = False
me_plane_001.use_mirror_vertex_groups = False
me_plane_001.update()

# ---- objects
ob_lamp = bpy.data.objects.new('Lamp', light_lamp)
ob_camera = bpy.data.objects.new('Camera', cam_camera)
ob_cube = bpy.data.objects.new('Cube', me_cube)
ob_cube_001 = bpy.data.objects.new('Cube.001', me_cube_001)
ob_cube_002 = bpy.data.objects.new('Cube.002', me_cube_002)
ob_cube_003 = bpy.data.objects.new('Cube.003', me_cube_003)
ob_cube_004 = bpy.data.objects.new('Cube.004', me_cube_004)
ob_cube_005 = bpy.data.objects.new('Cube.005', me_cube_005)
ob_cube_006 = bpy.data.objects.new('Cube.006', me_cube_006)
ob_cube_007 = bpy.data.objects.new('Cube.007', me_cube_007)
ob_cube_008 = bpy.data.objects.new('Cube.008', me_cube_008)
ob_plane = bpy.data.objects.new('Plane', me_plane_001)

# ---- transforms, parenting, visibility, modifiers, constraints
ob_lamp.location = (4.076, 1.005, 5.904)
ob_lamp.rotation_euler = (0.6503, 0.05522, 1.866)
ob_lamp.lock_rotations_4d = False
ob_lamp.empty_display_type = 'ARROWS'
ob_lamp.color = (0.0, 0.0, 0.0, 0.0)
ob_lamp.lineart.crease_threshold = 0.0
ob_camera.location = (7.481, -6.508, 5.344)
ob_camera.rotation_euler = (1.109, 0.0, 0.8149)
ob_camera.lock_rotations_4d = False
ob_camera.empty_display_type = 'ARROWS'
ob_camera.color = (0.0, 0.0, 0.0, 0.0)
ob_camera.display_type = 'WIRE'
ob_camera.lineart.crease_threshold = 0.0
ob_cube.location = (0.0, -1.5, 0.0)
ob_cube.lock_rotations_4d = False
ob_cube.empty_display_type = 'ARROWS'
ob_cube.lineart.crease_threshold = 0.0
ob_cube_001.location = (-3.0, -1.5, 0.0)
ob_cube_001.lock_rotations_4d = False
ob_cube_001.empty_display_type = 'ARROWS'
ob_cube_001.lineart.crease_threshold = 0.0
ob_cube_002.location = (-2.0, 1.5, 0.0)
ob_cube_002.lock_rotations_4d = False
ob_cube_002.empty_display_type = 'ARROWS'
ob_cube_002.lineart.crease_threshold = 0.0
ob_cube_003.location = (-1.0, -1.5, 0.0)
ob_cube_003.lock_rotations_4d = False
ob_cube_003.empty_display_type = 'ARROWS'
ob_cube_003.lineart.crease_threshold = 0.0
ob_cube_004.location = (2.0, -1.5, 0.0)
ob_cube_004.lock_rotations_4d = False
ob_cube_004.empty_display_type = 'ARROWS'
ob_cube_004.lineart.crease_threshold = 0.0
ob_cube_005.location = (1.0, 1.5, 0.0)
ob_cube_005.lock_rotations_4d = False
ob_cube_005.empty_display_type = 'ARROWS'
ob_cube_005.lineart.crease_threshold = 0.0
ob_cube_006.location = (3.0, 1.5, 0.0)
ob_cube_006.lock_rotations_4d = False
ob_cube_006.empty_display_type = 'ARROWS'
ob_cube_006.lineart.crease_threshold = 0.0
ob_cube_007.location = (5.0, -1.5, 0.0)
ob_cube_007.lock_rotations_4d = False
ob_cube_007.empty_display_type = 'ARROWS'
ob_cube_007.lineart.crease_threshold = 0.0
ob_cube_008.location = (5.0, 1.5, 0.0)
ob_cube_008.lock_rotations_4d = False
ob_cube_008.empty_display_type = 'ARROWS'
ob_cube_008.lineart.crease_threshold = 0.0
ob_plane.location = (1.0, 0.0, 0.0)
ob_plane.scale = (5.0, 1.0, 1.0)
ob_plane.lineart.crease_threshold = 0.0

# ---- collection membership
col_collection_1.objects.link(ob_lamp)
col_collection_1.objects.link(ob_camera)
col_collection_6.objects.link(ob_cube)
col_collection_6.objects.link(ob_cube_001)
col_collection_6.objects.link(ob_cube_002)
col_collection_6.objects.link(ob_cube_003)
col_collection_6.objects.link(ob_cube_004)
col_collection_6.objects.link(ob_cube_005)
col_collection_6.objects.link(ob_cube_006)
col_collection_6.objects.link(ob_cube_007)
col_collection_6.objects.link(ob_cube_008)
col_collection_6.objects.link(ob_plane)

# ---- scene / render settings (as saved in the file)
scene.camera = ob_camera
scene.frame_start = 1; scene.frame_end = 250; scene.frame_set(1)
scene.render.engine = 'BLENDER_EEVEE_NEXT'
scene.render.resolution_percentage = 50
scene.render.dither_intensity = 0.0
scene.cycles.use_denoising = False
scene.cycles.samples = 128
scene.cycles.sampling_pattern = 'TABULATED_SOBOL'
scene.cycles.light_sampling_threshold = 0.0
scene.cycles.use_adaptive_sampling = False
scene.cycles.use_light_tree = False
scene.cycles.blur_glossy = 0.0
scene.cycles.sample_clamp_indirect = 0.0
scene.view_settings.view_transform = 'Standard'
bpy.context.view_layer.update()
